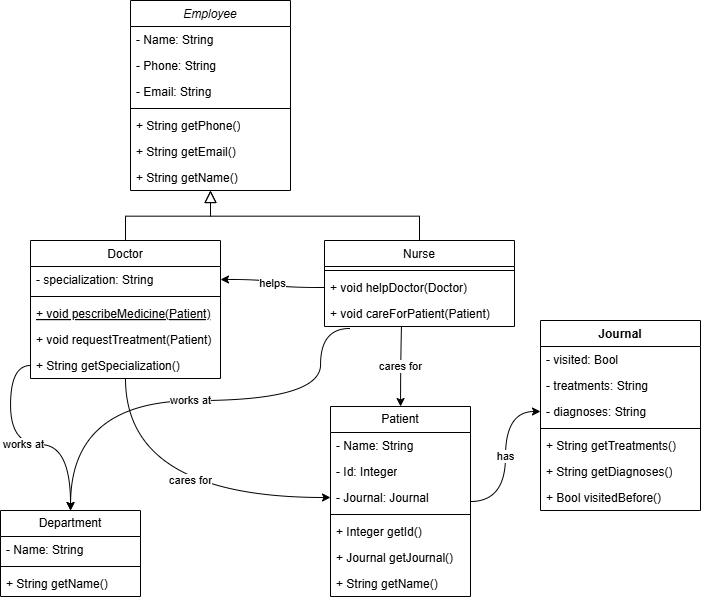

The diagram above was exported from draw.io. Its source (the exported page's mxGraphModel, read from the mxfile embedded in the PNG):
<mxGraphModel dx="1163" dy="639" grid="1" gridSize="10" guides="1" tooltips="1" connect="1" arrows="1" fold="1" page="1" pageScale="1" pageWidth="827" pageHeight="1169" math="0" shadow="0">
  <root>
    <mxCell id="0" />
    <mxCell id="1" parent="0" />
    <mxCell id="2" value="Employee" style="swimlane;fontStyle=2;align=center;verticalAlign=top;childLayout=stackLayout;horizontal=1;startSize=26;horizontalStack=0;resizeParent=1;resizeLast=0;collapsible=1;marginBottom=0;rounded=0;shadow=0;strokeWidth=1;" vertex="1" parent="1">
      <mxGeometry x="220" y="120" width="160" height="190" as="geometry">
        <mxRectangle x="230" y="140" width="160" height="26" as="alternateBounds" />
      </mxGeometry>
    </mxCell>
    <mxCell id="3" value="- Name: String" style="text;strokeColor=none;fillColor=none;align=left;verticalAlign=top;spacingLeft=4;spacingRight=4;overflow=hidden;rotatable=0;points=[[0,0.5],[1,0.5]];portConstraint=eastwest;whiteSpace=wrap;html=1;" vertex="1" parent="2">
      <mxGeometry y="26" width="160" height="26" as="geometry" />
    </mxCell>
    <mxCell id="4" value="- Phone: String" style="text;strokeColor=none;fillColor=none;align=left;verticalAlign=top;spacingLeft=4;spacingRight=4;overflow=hidden;rotatable=0;points=[[0,0.5],[1,0.5]];portConstraint=eastwest;whiteSpace=wrap;html=1;" vertex="1" parent="2">
      <mxGeometry y="52" width="160" height="26" as="geometry" />
    </mxCell>
    <mxCell id="5" value="- Email: String" style="text;strokeColor=none;fillColor=none;align=left;verticalAlign=top;spacingLeft=4;spacingRight=4;overflow=hidden;rotatable=0;points=[[0,0.5],[1,0.5]];portConstraint=eastwest;whiteSpace=wrap;html=1;" vertex="1" parent="2">
      <mxGeometry y="78" width="160" height="26" as="geometry" />
    </mxCell>
    <mxCell id="6" value="" style="line;html=1;strokeWidth=1;align=left;verticalAlign=middle;spacingTop=-1;spacingLeft=3;spacingRight=3;rotatable=0;labelPosition=right;points=[];portConstraint=eastwest;" vertex="1" parent="2">
      <mxGeometry y="104" width="160" height="8" as="geometry" />
    </mxCell>
    <mxCell id="7" value="+ String getPhone()" style="text;strokeColor=none;fillColor=none;align=left;verticalAlign=top;spacingLeft=4;spacingRight=4;overflow=hidden;rotatable=0;points=[[0,0.5],[1,0.5]];portConstraint=eastwest;whiteSpace=wrap;html=1;" vertex="1" parent="2">
      <mxGeometry y="112" width="160" height="26" as="geometry" />
    </mxCell>
    <mxCell id="8" value="+ String getEmail()" style="text;strokeColor=none;fillColor=none;align=left;verticalAlign=top;spacingLeft=4;spacingRight=4;overflow=hidden;rotatable=0;points=[[0,0.5],[1,0.5]];portConstraint=eastwest;whiteSpace=wrap;html=1;" vertex="1" parent="2">
      <mxGeometry y="138" width="160" height="26" as="geometry" />
    </mxCell>
    <mxCell id="9" value="+ String getName()" style="text;strokeColor=none;fillColor=none;align=left;verticalAlign=top;spacingLeft=4;spacingRight=4;overflow=hidden;rotatable=0;points=[[0,0.5],[1,0.5]];portConstraint=eastwest;whiteSpace=wrap;html=1;" vertex="1" parent="2">
      <mxGeometry y="164" width="160" height="26" as="geometry" />
    </mxCell>
    <mxCell id="10" value="cares for" style="edgeStyle=orthogonalEdgeStyle;curved=1;rounded=0;orthogonalLoop=1;jettySize=auto;html=1;entryX=0;entryY=0.5;entryDx=0;entryDy=0;" edge="1" source="11" target="27" parent="1">
      <mxGeometry x="0.1358" y="17" relative="1" as="geometry">
        <mxPoint as="offset" />
      </mxGeometry>
    </mxCell>
    <mxCell id="11" value="Doctor" style="swimlane;fontStyle=0;align=center;verticalAlign=top;childLayout=stackLayout;horizontal=1;startSize=26;horizontalStack=0;resizeParent=1;resizeLast=0;collapsible=1;marginBottom=0;rounded=0;shadow=0;strokeWidth=1;" vertex="1" parent="1">
      <mxGeometry x="120" y="360" width="190" height="138" as="geometry">
        <mxRectangle x="130" y="380" width="160" height="26" as="alternateBounds" />
      </mxGeometry>
    </mxCell>
    <mxCell id="12" value="- specialization: String" style="text;strokeColor=none;fillColor=none;align=left;verticalAlign=top;spacingLeft=4;spacingRight=4;overflow=hidden;rotatable=0;points=[[0,0.5],[1,0.5]];portConstraint=eastwest;whiteSpace=wrap;html=1;" vertex="1" parent="11">
      <mxGeometry y="26" width="190" height="26" as="geometry" />
    </mxCell>
    <mxCell id="13" value="" style="line;html=1;strokeWidth=1;align=left;verticalAlign=middle;spacingTop=-1;spacingLeft=3;spacingRight=3;rotatable=0;labelPosition=right;points=[];portConstraint=eastwest;" vertex="1" parent="11">
      <mxGeometry y="52" width="190" height="8" as="geometry" />
    </mxCell>
    <mxCell id="14" value="+ void pescribeMedicine(Patient)" style="text;align=left;verticalAlign=top;spacingLeft=4;spacingRight=4;overflow=hidden;rotatable=0;points=[[0,0.5],[1,0.5]];portConstraint=eastwest;fontStyle=4" vertex="1" parent="11">
      <mxGeometry y="60" width="190" height="26" as="geometry" />
    </mxCell>
    <mxCell id="15" value="+ void requestTreatment(Patient)" style="text;align=left;verticalAlign=top;spacingLeft=4;spacingRight=4;overflow=hidden;rotatable=0;points=[[0,0.5],[1,0.5]];portConstraint=eastwest;" vertex="1" parent="11">
      <mxGeometry y="86" width="190" height="26" as="geometry" />
    </mxCell>
    <mxCell id="16" value="+ String getSpecialization()" style="text;strokeColor=none;fillColor=none;align=left;verticalAlign=top;spacingLeft=4;spacingRight=4;overflow=hidden;rotatable=0;points=[[0,0.5],[1,0.5]];portConstraint=eastwest;whiteSpace=wrap;html=1;" vertex="1" parent="11">
      <mxGeometry y="112" width="190" height="26" as="geometry" />
    </mxCell>
    <mxCell id="17" value="" style="endArrow=block;endSize=10;endFill=0;shadow=0;strokeWidth=1;rounded=0;curved=0;edgeStyle=elbowEdgeStyle;elbow=vertical;" edge="1" source="11" target="2" parent="1">
      <mxGeometry width="160" relative="1" as="geometry">
        <mxPoint x="200" y="203" as="sourcePoint" />
        <mxPoint x="200" y="203" as="targetPoint" />
      </mxGeometry>
    </mxCell>
    <mxCell id="18" value="Nurse" style="swimlane;fontStyle=0;align=center;verticalAlign=top;childLayout=stackLayout;horizontal=1;startSize=26;horizontalStack=0;resizeParent=1;resizeLast=0;collapsible=1;marginBottom=0;rounded=0;shadow=0;strokeWidth=1;" vertex="1" parent="1">
      <mxGeometry x="414" y="360" width="190" height="86" as="geometry">
        <mxRectangle x="340" y="380" width="170" height="26" as="alternateBounds" />
      </mxGeometry>
    </mxCell>
    <mxCell id="19" value="" style="line;html=1;strokeWidth=1;align=left;verticalAlign=middle;spacingTop=-1;spacingLeft=3;spacingRight=3;rotatable=0;labelPosition=right;points=[];portConstraint=eastwest;" vertex="1" parent="18">
      <mxGeometry y="26" width="190" height="8" as="geometry" />
    </mxCell>
    <mxCell id="20" value="+ void helpDoctor(Doctor)" style="text;strokeColor=none;fillColor=none;align=left;verticalAlign=top;spacingLeft=4;spacingRight=4;overflow=hidden;rotatable=0;points=[[0,0.5],[1,0.5]];portConstraint=eastwest;whiteSpace=wrap;html=1;" vertex="1" parent="18">
      <mxGeometry y="34" width="190" height="26" as="geometry" />
    </mxCell>
    <mxCell id="21" value="+ void careForPatient(Patient)" style="text;strokeColor=none;fillColor=none;align=left;verticalAlign=top;spacingLeft=4;spacingRight=4;overflow=hidden;rotatable=0;points=[[0,0.5],[1,0.5]];portConstraint=eastwest;whiteSpace=wrap;html=1;" vertex="1" parent="18">
      <mxGeometry y="60" width="190" height="26" as="geometry" />
    </mxCell>
    <mxCell id="22" value="" style="endArrow=block;endSize=10;endFill=0;shadow=0;strokeWidth=1;rounded=0;curved=0;edgeStyle=elbowEdgeStyle;elbow=vertical;" edge="1" source="18" target="2" parent="1">
      <mxGeometry width="160" relative="1" as="geometry">
        <mxPoint x="210" y="373" as="sourcePoint" />
        <mxPoint x="310" y="271" as="targetPoint" />
      </mxGeometry>
    </mxCell>
    <mxCell id="23" value="has" style="edgeStyle=orthogonalEdgeStyle;curved=1;rounded=0;orthogonalLoop=1;jettySize=auto;html=1;entryX=0;entryY=0.5;entryDx=0;entryDy=0;" edge="1" source="24" target="35" parent="1">
      <mxGeometry relative="1" as="geometry" />
    </mxCell>
    <mxCell id="24" value="Patient" style="swimlane;fontStyle=0;childLayout=stackLayout;horizontal=1;startSize=26;fillColor=none;horizontalStack=0;resizeParent=1;resizeParentMax=0;resizeLast=0;collapsible=1;marginBottom=0;whiteSpace=wrap;html=1;" vertex="1" parent="1">
      <mxGeometry x="420" y="526" width="140" height="190" as="geometry" />
    </mxCell>
    <mxCell id="25" value="- Name: String" style="text;strokeColor=none;fillColor=none;align=left;verticalAlign=top;spacingLeft=4;spacingRight=4;overflow=hidden;rotatable=0;points=[[0,0.5],[1,0.5]];portConstraint=eastwest;whiteSpace=wrap;html=1;" vertex="1" parent="24">
      <mxGeometry y="26" width="140" height="26" as="geometry" />
    </mxCell>
    <mxCell id="26" value="- Id: Integer" style="text;strokeColor=none;fillColor=none;align=left;verticalAlign=top;spacingLeft=4;spacingRight=4;overflow=hidden;rotatable=0;points=[[0,0.5],[1,0.5]];portConstraint=eastwest;whiteSpace=wrap;html=1;" vertex="1" parent="24">
      <mxGeometry y="52" width="140" height="26" as="geometry" />
    </mxCell>
    <mxCell id="27" value="- Journal: Journal" style="text;strokeColor=none;fillColor=none;align=left;verticalAlign=top;spacingLeft=4;spacingRight=4;overflow=hidden;rotatable=0;points=[[0,0.5],[1,0.5]];portConstraint=eastwest;whiteSpace=wrap;html=1;" vertex="1" parent="24">
      <mxGeometry y="78" width="140" height="26" as="geometry" />
    </mxCell>
    <mxCell id="28" value="" style="line;strokeWidth=1;fillColor=none;align=left;verticalAlign=middle;spacingTop=-1;spacingLeft=3;spacingRight=3;rotatable=0;labelPosition=right;points=[];portConstraint=eastwest;strokeColor=inherit;" vertex="1" parent="24">
      <mxGeometry y="104" width="140" height="8" as="geometry" />
    </mxCell>
    <mxCell id="29" value="+ Integer getId()" style="text;strokeColor=none;fillColor=none;align=left;verticalAlign=top;spacingLeft=4;spacingRight=4;overflow=hidden;rotatable=0;points=[[0,0.5],[1,0.5]];portConstraint=eastwest;whiteSpace=wrap;html=1;" vertex="1" parent="24">
      <mxGeometry y="112" width="140" height="26" as="geometry" />
    </mxCell>
    <mxCell id="30" value="+ Journal getJournal()" style="text;strokeColor=none;fillColor=none;align=left;verticalAlign=top;spacingLeft=4;spacingRight=4;overflow=hidden;rotatable=0;points=[[0,0.5],[1,0.5]];portConstraint=eastwest;whiteSpace=wrap;html=1;" vertex="1" parent="24">
      <mxGeometry y="138" width="140" height="26" as="geometry" />
    </mxCell>
    <mxCell id="31" value="+ String getName()" style="text;strokeColor=none;fillColor=none;align=left;verticalAlign=top;spacingLeft=4;spacingRight=4;overflow=hidden;rotatable=0;points=[[0,0.5],[1,0.5]];portConstraint=eastwest;whiteSpace=wrap;html=1;" vertex="1" parent="24">
      <mxGeometry y="164" width="140" height="26" as="geometry" />
    </mxCell>
    <mxCell id="32" value="Journal" style="swimlane;fontStyle=1;align=center;verticalAlign=top;childLayout=stackLayout;horizontal=1;startSize=26;horizontalStack=0;resizeParent=1;resizeParentMax=0;resizeLast=0;collapsible=1;marginBottom=0;whiteSpace=wrap;html=1;" vertex="1" parent="1">
      <mxGeometry x="630" y="440" width="160" height="190" as="geometry" />
    </mxCell>
    <mxCell id="33" value="- visited: Bool" style="text;strokeColor=none;fillColor=none;align=left;verticalAlign=top;spacingLeft=4;spacingRight=4;overflow=hidden;rotatable=0;points=[[0,0.5],[1,0.5]];portConstraint=eastwest;whiteSpace=wrap;html=1;" vertex="1" parent="32">
      <mxGeometry y="26" width="160" height="26" as="geometry" />
    </mxCell>
    <mxCell id="34" value="- treatments: String" style="text;strokeColor=none;fillColor=none;align=left;verticalAlign=top;spacingLeft=4;spacingRight=4;overflow=hidden;rotatable=0;points=[[0,0.5],[1,0.5]];portConstraint=eastwest;whiteSpace=wrap;html=1;" vertex="1" parent="32">
      <mxGeometry y="52" width="160" height="26" as="geometry" />
    </mxCell>
    <mxCell id="35" value="- diagnoses: String" style="text;strokeColor=none;fillColor=none;align=left;verticalAlign=top;spacingLeft=4;spacingRight=4;overflow=hidden;rotatable=0;points=[[0,0.5],[1,0.5]];portConstraint=eastwest;whiteSpace=wrap;html=1;" vertex="1" parent="32">
      <mxGeometry y="78" width="160" height="26" as="geometry" />
    </mxCell>
    <mxCell id="36" value="" style="line;strokeWidth=1;fillColor=none;align=left;verticalAlign=middle;spacingTop=-1;spacingLeft=3;spacingRight=3;rotatable=0;labelPosition=right;points=[];portConstraint=eastwest;strokeColor=inherit;" vertex="1" parent="32">
      <mxGeometry y="104" width="160" height="8" as="geometry" />
    </mxCell>
    <mxCell id="37" value="+ String getTreatments()" style="text;strokeColor=none;fillColor=none;align=left;verticalAlign=top;spacingLeft=4;spacingRight=4;overflow=hidden;rotatable=0;points=[[0,0.5],[1,0.5]];portConstraint=eastwest;whiteSpace=wrap;html=1;" vertex="1" parent="32">
      <mxGeometry y="112" width="160" height="26" as="geometry" />
    </mxCell>
    <mxCell id="38" value="+ String getDiagnoses()" style="text;strokeColor=none;fillColor=none;align=left;verticalAlign=top;spacingLeft=4;spacingRight=4;overflow=hidden;rotatable=0;points=[[0,0.5],[1,0.5]];portConstraint=eastwest;whiteSpace=wrap;html=1;" vertex="1" parent="32">
      <mxGeometry y="138" width="160" height="26" as="geometry" />
    </mxCell>
    <mxCell id="39" value="+ Bool visitedBefore()" style="text;strokeColor=none;fillColor=none;align=left;verticalAlign=top;spacingLeft=4;spacingRight=4;overflow=hidden;rotatable=0;points=[[0,0.5],[1,0.5]];portConstraint=eastwest;whiteSpace=wrap;html=1;" vertex="1" parent="32">
      <mxGeometry y="164" width="160" height="26" as="geometry" />
    </mxCell>
    <mxCell id="40" value="Department" style="swimlane;fontStyle=0;childLayout=stackLayout;horizontal=1;startSize=26;fillColor=none;horizontalStack=0;resizeParent=1;resizeParentMax=0;resizeLast=0;collapsible=1;marginBottom=0;whiteSpace=wrap;html=1;" vertex="1" parent="1">
      <mxGeometry x="90" y="630" width="140" height="86" as="geometry" />
    </mxCell>
    <mxCell id="41" value="- Name: String" style="text;strokeColor=none;fillColor=none;align=left;verticalAlign=top;spacingLeft=4;spacingRight=4;overflow=hidden;rotatable=0;points=[[0,0.5],[1,0.5]];portConstraint=eastwest;whiteSpace=wrap;html=1;" vertex="1" parent="40">
      <mxGeometry y="26" width="140" height="26" as="geometry" />
    </mxCell>
    <mxCell id="42" value="" style="line;strokeWidth=1;fillColor=none;align=left;verticalAlign=middle;spacingTop=-1;spacingLeft=3;spacingRight=3;rotatable=0;labelPosition=right;points=[];portConstraint=eastwest;strokeColor=inherit;" vertex="1" parent="40">
      <mxGeometry y="52" width="140" height="8" as="geometry" />
    </mxCell>
    <mxCell id="43" value="+ String getName()" style="text;strokeColor=none;fillColor=none;align=left;verticalAlign=top;spacingLeft=4;spacingRight=4;overflow=hidden;rotatable=0;points=[[0,0.5],[1,0.5]];portConstraint=eastwest;whiteSpace=wrap;html=1;" vertex="1" parent="40">
      <mxGeometry y="60" width="140" height="26" as="geometry" />
    </mxCell>
    <mxCell id="44" value="cares for" style="edgeStyle=orthogonalEdgeStyle;curved=1;rounded=0;orthogonalLoop=1;jettySize=auto;html=1;entryX=0.405;entryY=1;entryDx=0;entryDy=0;entryPerimeter=0;startArrow=classic;startFill=1;endArrow=none;endFill=0;" edge="1" source="24" target="21" parent="1">
      <mxGeometry relative="1" as="geometry" />
    </mxCell>
    <mxCell id="45" value="works at" style="edgeStyle=orthogonalEdgeStyle;curved=1;rounded=0;orthogonalLoop=1;jettySize=auto;html=1;entryX=0.5;entryY=0;entryDx=0;entryDy=0;" edge="1" source="16" target="40" parent="1">
      <mxGeometry relative="1" as="geometry" />
    </mxCell>
    <mxCell id="46" value="works at" style="edgeStyle=orthogonalEdgeStyle;curved=1;rounded=0;orthogonalLoop=1;jettySize=auto;html=1;exitX=0.132;exitY=1.077;exitDx=0;exitDy=0;exitPerimeter=0;" edge="1" source="21" target="40" parent="1">
      <mxGeometry relative="1" as="geometry">
        <Array as="points">
          <mxPoint x="410" y="448" />
          <mxPoint x="410" y="520" />
          <mxPoint x="160" y="520" />
        </Array>
      </mxGeometry>
    </mxCell>
    <mxCell id="47" value="helps" style="edgeStyle=orthogonalEdgeStyle;curved=1;rounded=0;orthogonalLoop=1;jettySize=auto;html=1;entryX=1;entryY=0.5;entryDx=0;entryDy=0;" edge="1" source="20" target="12" parent="1">
      <mxGeometry relative="1" as="geometry" />
    </mxCell>
  </root>
</mxGraphModel>